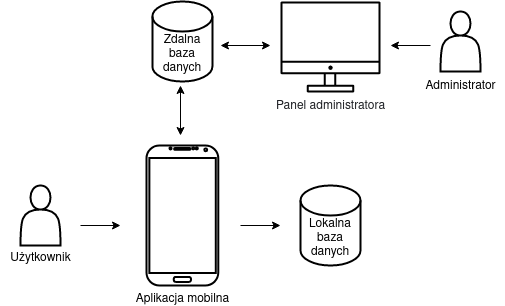

The diagram above was exported from draw.io. Its source (the exported page's mxGraphModel, read from the mxfile embedded in the PNG):
<mxGraphModel dx="1056" dy="634" grid="1" gridSize="10" guides="1" tooltips="1" connect="1" arrows="1" fold="1" page="1" pageScale="1" pageWidth="850" pageHeight="1100" math="0" shadow="0">
  <root>
    <mxCell id="0" />
    <mxCell id="1" parent="0" />
    <mxCell id="FDBD_LzwDcrPNYKXkyO6-1" value="Aplikacja mobilna" style="verticalLabelPosition=bottom;verticalAlign=top;html=1;shadow=0;dashed=0;strokeWidth=2;shape=mxgraph.android.phone2;strokeColor=#000000;" vertex="1" parent="1">
      <mxGeometry x="226" y="400" width="71.79" height="140" as="geometry" />
    </mxCell>
    <mxCell id="FDBD_LzwDcrPNYKXkyO6-2" value="&lt;div&gt;Panel administratora&lt;/div&gt;&lt;div&gt;&lt;br&gt;&lt;/div&gt;" style="sketch=0;outlineConnect=0;gradientColor=none;fontColor=#1E2024;strokeColor=none;fillColor=#000000;dashed=0;verticalLabelPosition=bottom;verticalAlign=top;align=center;html=1;fontSize=12;fontStyle=0;aspect=fixed;shape=mxgraph.aws4.illustration_desktop;pointerEvents=1;strokeWidth=1;" vertex="1" parent="1">
      <mxGeometry x="360" y="256" width="100" height="91" as="geometry" />
    </mxCell>
    <mxCell id="FDBD_LzwDcrPNYKXkyO6-3" value="&lt;div&gt;Lokalna baza danych&lt;/div&gt;" style="shape=cylinder3;whiteSpace=wrap;html=1;boundedLbl=1;backgroundOutline=1;size=15;strokeWidth=2;" vertex="1" parent="1">
      <mxGeometry x="380" y="440" width="60" height="80" as="geometry" />
    </mxCell>
    <mxCell id="FDBD_LzwDcrPNYKXkyO6-4" value="Zdalna baza danych" style="shape=cylinder3;whiteSpace=wrap;html=1;boundedLbl=1;backgroundOutline=1;size=15;strokeWidth=2;" vertex="1" parent="1">
      <mxGeometry x="231.89999999999998" y="256" width="60" height="80" as="geometry" />
    </mxCell>
    <mxCell id="FDBD_LzwDcrPNYKXkyO6-5" value="" style="shape=actor;whiteSpace=wrap;html=1;strokeWidth=2;" vertex="1" parent="1">
      <mxGeometry x="100" y="440" width="40" height="60" as="geometry" />
    </mxCell>
    <mxCell id="FDBD_LzwDcrPNYKXkyO6-6" value="" style="shape=actor;whiteSpace=wrap;html=1;strokeWidth=2;" vertex="1" parent="1">
      <mxGeometry x="520" y="266" width="40" height="60" as="geometry" />
    </mxCell>
    <mxCell id="FDBD_LzwDcrPNYKXkyO6-9" value="" style="endArrow=classic;html=1;rounded=0;" edge="1" parent="1">
      <mxGeometry width="50" height="50" relative="1" as="geometry">
        <mxPoint x="160" y="480" as="sourcePoint" />
        <mxPoint x="200" y="480" as="targetPoint" />
      </mxGeometry>
    </mxCell>
    <mxCell id="FDBD_LzwDcrPNYKXkyO6-10" value="" style="endArrow=classic;html=1;rounded=0;" edge="1" parent="1">
      <mxGeometry width="50" height="50" relative="1" as="geometry">
        <mxPoint x="320" y="480" as="sourcePoint" />
        <mxPoint x="360" y="480" as="targetPoint" />
      </mxGeometry>
    </mxCell>
    <mxCell id="FDBD_LzwDcrPNYKXkyO6-14" value="" style="endArrow=classic;startArrow=classic;html=1;rounded=0;" edge="1" parent="1">
      <mxGeometry width="50" height="50" relative="1" as="geometry">
        <mxPoint x="260" y="390" as="sourcePoint" />
        <mxPoint x="260" y="340" as="targetPoint" />
      </mxGeometry>
    </mxCell>
    <mxCell id="FDBD_LzwDcrPNYKXkyO6-15" value="" style="endArrow=classic;startArrow=classic;html=1;rounded=0;" edge="1" parent="1">
      <mxGeometry width="50" height="50" relative="1" as="geometry">
        <mxPoint x="350" y="300" as="sourcePoint" />
        <mxPoint x="300" y="300" as="targetPoint" />
      </mxGeometry>
    </mxCell>
    <mxCell id="FDBD_LzwDcrPNYKXkyO6-16" value="" style="endArrow=classic;html=1;rounded=0;" edge="1" parent="1">
      <mxGeometry width="50" height="50" relative="1" as="geometry">
        <mxPoint x="510" y="300" as="sourcePoint" />
        <mxPoint x="470" y="300" as="targetPoint" />
      </mxGeometry>
    </mxCell>
    <mxCell id="FDBD_LzwDcrPNYKXkyO6-18" value="Użytkownik" style="text;html=1;align=center;verticalAlign=middle;resizable=0;points=[];autosize=1;strokeColor=none;fillColor=none;" vertex="1" parent="1">
      <mxGeometry x="80" y="498" width="80" height="30" as="geometry" />
    </mxCell>
    <mxCell id="FDBD_LzwDcrPNYKXkyO6-19" value="Administrator" style="text;html=1;align=center;verticalAlign=middle;resizable=0;points=[];autosize=1;strokeColor=none;fillColor=none;" vertex="1" parent="1">
      <mxGeometry x="495" y="326" width="90" height="30" as="geometry" />
    </mxCell>
  </root>
</mxGraphModel>